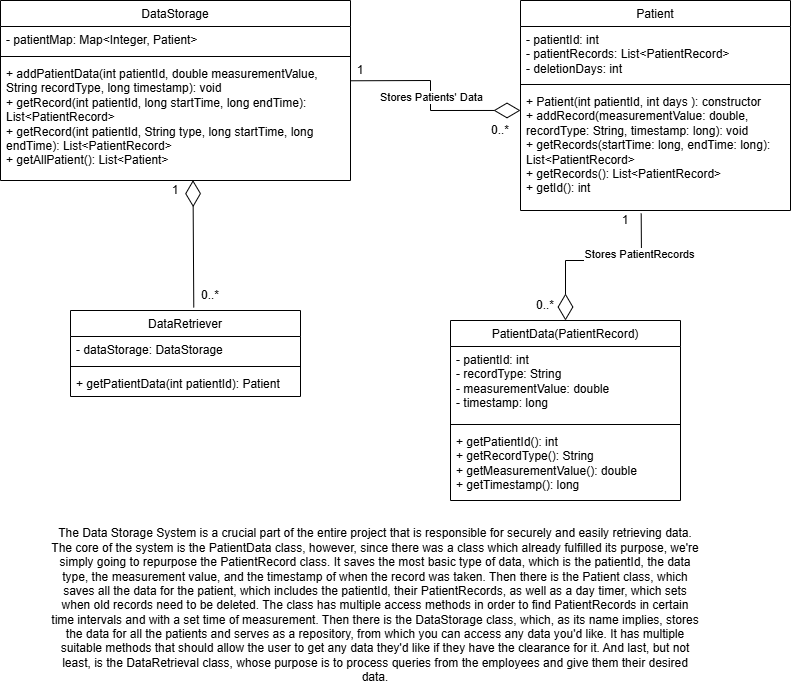

The diagram above was exported from draw.io. Its source (the exported page's mxGraphModel, read from the mxfile embedded in the PNG):
<mxGraphModel dx="786" dy="1594" grid="1" gridSize="10" guides="1" tooltips="1" connect="1" arrows="1" fold="1" page="1" pageScale="1" pageWidth="827" pageHeight="1169" math="0" shadow="0">
  <root>
    <mxCell id="0" />
    <mxCell id="1" parent="0" />
    <mxCell id="izLCav0wYHWKPVO817Jf-4" value="&lt;span style=&quot;font-weight: normal;&quot;&gt;DataStorage&lt;/span&gt;" style="swimlane;fontStyle=1;align=center;verticalAlign=top;childLayout=stackLayout;horizontal=1;startSize=26;horizontalStack=0;resizeParent=1;resizeParentMax=0;resizeLast=0;collapsible=1;marginBottom=0;whiteSpace=wrap;html=1;" vertex="1" parent="1">
      <mxGeometry x="30" y="-1150" width="350" height="180" as="geometry">
        <mxRectangle x="540" y="218" width="110" height="30" as="alternateBounds" />
      </mxGeometry>
    </mxCell>
    <mxCell id="izLCav0wYHWKPVO817Jf-5" value="- patientMap: Map&amp;lt;Integer, Patient&amp;gt;" style="text;strokeColor=none;fillColor=none;align=left;verticalAlign=top;spacingLeft=4;spacingRight=4;overflow=hidden;rotatable=0;points=[[0,0.5],[1,0.5]];portConstraint=eastwest;whiteSpace=wrap;html=1;" vertex="1" parent="izLCav0wYHWKPVO817Jf-4">
      <mxGeometry y="26" width="350" height="26" as="geometry" />
    </mxCell>
    <mxCell id="izLCav0wYHWKPVO817Jf-6" value="" style="line;strokeWidth=1;fillColor=none;align=left;verticalAlign=middle;spacingTop=-1;spacingLeft=3;spacingRight=3;rotatable=0;labelPosition=right;points=[];portConstraint=eastwest;strokeColor=inherit;" vertex="1" parent="izLCav0wYHWKPVO817Jf-4">
      <mxGeometry y="52" width="350" height="8" as="geometry" />
    </mxCell>
    <mxCell id="izLCav0wYHWKPVO817Jf-7" value="+ addPatientData(int patientId, double measurementValue, String recordType, long timestamp): void&lt;div&gt;+ getRecord(int patientId, long startTime, long endTime): List&amp;lt;PatientRecord&amp;gt;&lt;/div&gt;&lt;div&gt;+ getRecord(int patientId, String type, long startTime, long endTime): List&amp;lt;PatientRecord&amp;gt;&lt;/div&gt;&lt;div&gt;+ getAllPatient(): List&amp;lt;Patient&amp;gt;&lt;/div&gt;&lt;div&gt;&lt;br&gt;&lt;/div&gt;" style="text;strokeColor=none;fillColor=none;align=left;verticalAlign=top;spacingLeft=4;spacingRight=4;overflow=hidden;rotatable=0;points=[[0,0.5],[1,0.5]];portConstraint=eastwest;whiteSpace=wrap;html=1;" vertex="1" parent="izLCav0wYHWKPVO817Jf-4">
      <mxGeometry y="60" width="350" height="120" as="geometry" />
    </mxCell>
    <mxCell id="izLCav0wYHWKPVO817Jf-8" value="&lt;span style=&quot;font-weight: normal;&quot;&gt;PatientData(PatientRecord)&lt;/span&gt;" style="swimlane;fontStyle=1;align=center;verticalAlign=top;childLayout=stackLayout;horizontal=1;startSize=26;horizontalStack=0;resizeParent=1;resizeParentMax=0;resizeLast=0;collapsible=1;marginBottom=0;whiteSpace=wrap;html=1;" vertex="1" parent="1">
      <mxGeometry x="480" y="-830" width="230" height="180" as="geometry" />
    </mxCell>
    <mxCell id="izLCav0wYHWKPVO817Jf-9" value="&lt;div&gt;- patientId: int&amp;nbsp;&amp;nbsp;&lt;/div&gt;&lt;div&gt;- recordType: String&amp;nbsp;&amp;nbsp;&lt;/div&gt;&lt;div&gt;- measurementValue: double&amp;nbsp;&amp;nbsp;&lt;/div&gt;&lt;div&gt;- timestamp: long&lt;/div&gt;" style="text;strokeColor=none;fillColor=none;align=left;verticalAlign=top;spacingLeft=4;spacingRight=4;overflow=hidden;rotatable=0;points=[[0,0.5],[1,0.5]];portConstraint=eastwest;whiteSpace=wrap;html=1;" vertex="1" parent="izLCav0wYHWKPVO817Jf-8">
      <mxGeometry y="26" width="230" height="74" as="geometry" />
    </mxCell>
    <mxCell id="izLCav0wYHWKPVO817Jf-10" value="" style="line;strokeWidth=1;fillColor=none;align=left;verticalAlign=middle;spacingTop=-1;spacingLeft=3;spacingRight=3;rotatable=0;labelPosition=right;points=[];portConstraint=eastwest;strokeColor=inherit;" vertex="1" parent="izLCav0wYHWKPVO817Jf-8">
      <mxGeometry y="100" width="230" height="8" as="geometry" />
    </mxCell>
    <mxCell id="izLCav0wYHWKPVO817Jf-11" value="+ getPatientId(): int&lt;div&gt;+ getRecordType(): String&lt;/div&gt;&lt;div&gt;+ getMeasurementValue(): double&lt;/div&gt;&lt;div&gt;+ getTimestamp(): long&lt;/div&gt;" style="text;strokeColor=none;fillColor=none;align=left;verticalAlign=top;spacingLeft=4;spacingRight=4;overflow=hidden;rotatable=0;points=[[0,0.5],[1,0.5]];portConstraint=eastwest;whiteSpace=wrap;html=1;" vertex="1" parent="izLCav0wYHWKPVO817Jf-8">
      <mxGeometry y="108" width="230" height="72" as="geometry" />
    </mxCell>
    <mxCell id="izLCav0wYHWKPVO817Jf-12" value="&lt;span style=&quot;font-weight: normal;&quot;&gt;DataRetriever&lt;/span&gt;" style="swimlane;fontStyle=1;align=center;verticalAlign=top;childLayout=stackLayout;horizontal=1;startSize=26;horizontalStack=0;resizeParent=1;resizeParentMax=0;resizeLast=0;collapsible=1;marginBottom=0;whiteSpace=wrap;html=1;" vertex="1" parent="1">
      <mxGeometry x="100" y="-840" width="230" height="86" as="geometry" />
    </mxCell>
    <mxCell id="izLCav0wYHWKPVO817Jf-13" value="- dataStorage: DataStorage" style="text;strokeColor=none;fillColor=none;align=left;verticalAlign=top;spacingLeft=4;spacingRight=4;overflow=hidden;rotatable=0;points=[[0,0.5],[1,0.5]];portConstraint=eastwest;whiteSpace=wrap;html=1;" vertex="1" parent="izLCav0wYHWKPVO817Jf-12">
      <mxGeometry y="26" width="230" height="26" as="geometry" />
    </mxCell>
    <mxCell id="izLCav0wYHWKPVO817Jf-14" value="" style="line;strokeWidth=1;fillColor=none;align=left;verticalAlign=middle;spacingTop=-1;spacingLeft=3;spacingRight=3;rotatable=0;labelPosition=right;points=[];portConstraint=eastwest;strokeColor=inherit;" vertex="1" parent="izLCav0wYHWKPVO817Jf-12">
      <mxGeometry y="52" width="230" height="8" as="geometry" />
    </mxCell>
    <mxCell id="izLCav0wYHWKPVO817Jf-15" value="+ getPatientData(int patientId): Patient" style="text;strokeColor=none;fillColor=none;align=left;verticalAlign=top;spacingLeft=4;spacingRight=4;overflow=hidden;rotatable=0;points=[[0,0.5],[1,0.5]];portConstraint=eastwest;whiteSpace=wrap;html=1;" vertex="1" parent="izLCav0wYHWKPVO817Jf-12">
      <mxGeometry y="60" width="230" height="26" as="geometry" />
    </mxCell>
    <mxCell id="izLCav0wYHWKPVO817Jf-16" value="&lt;span style=&quot;font-weight: normal;&quot;&gt;Patient&lt;/span&gt;" style="swimlane;fontStyle=1;align=center;verticalAlign=top;childLayout=stackLayout;horizontal=1;startSize=26;horizontalStack=0;resizeParent=1;resizeParentMax=0;resizeLast=0;collapsible=1;marginBottom=0;whiteSpace=wrap;html=1;" vertex="1" parent="1">
      <mxGeometry x="550" y="-1150" width="270" height="210" as="geometry" />
    </mxCell>
    <mxCell id="izLCav0wYHWKPVO817Jf-17" value="&lt;div&gt;- patientId: int&amp;nbsp;&amp;nbsp;&lt;/div&gt;&lt;div&gt;- patientRecords: List&amp;lt;PatientRecord&amp;gt;&lt;/div&gt;&lt;div&gt;- deletionDays: int&lt;/div&gt;" style="text;strokeColor=none;fillColor=none;align=left;verticalAlign=top;spacingLeft=4;spacingRight=4;overflow=hidden;rotatable=0;points=[[0,0.5],[1,0.5]];portConstraint=eastwest;whiteSpace=wrap;html=1;" vertex="1" parent="izLCav0wYHWKPVO817Jf-16">
      <mxGeometry y="26" width="270" height="54" as="geometry" />
    </mxCell>
    <mxCell id="izLCav0wYHWKPVO817Jf-18" value="" style="line;strokeWidth=1;fillColor=none;align=left;verticalAlign=middle;spacingTop=-1;spacingLeft=3;spacingRight=3;rotatable=0;labelPosition=right;points=[];portConstraint=eastwest;strokeColor=inherit;" vertex="1" parent="izLCav0wYHWKPVO817Jf-16">
      <mxGeometry y="80" width="270" height="8" as="geometry" />
    </mxCell>
    <mxCell id="izLCav0wYHWKPVO817Jf-19" value="&lt;div&gt;+ Patient(int patientId, int days ): constructor&amp;nbsp;&amp;nbsp;&lt;/div&gt;&lt;div&gt;+ addRecord(measurementValue: double, recordType: String, timestamp: long): void&amp;nbsp;&amp;nbsp;&lt;/div&gt;&lt;div&gt;+ getRecords(startTime: long, endTime: long): List&amp;lt;PatientRecord&amp;gt;&amp;nbsp;&amp;nbsp;&lt;/div&gt;&lt;div&gt;+ getRecords(): List&amp;lt;PatientRecord&amp;gt;&amp;nbsp;&amp;nbsp;&lt;/div&gt;&lt;div&gt;+ getId(): int&amp;nbsp;&amp;nbsp;&lt;/div&gt;" style="text;strokeColor=none;fillColor=none;align=left;verticalAlign=top;spacingLeft=4;spacingRight=4;overflow=hidden;rotatable=0;points=[[0,0.5],[1,0.5]];portConstraint=eastwest;whiteSpace=wrap;html=1;" vertex="1" parent="izLCav0wYHWKPVO817Jf-16">
      <mxGeometry y="88" width="270" height="122" as="geometry" />
    </mxCell>
    <mxCell id="izLCav0wYHWKPVO817Jf-20" value="" style="endArrow=diamondThin;endFill=0;endSize=24;html=1;rounded=0;entryX=0.5;entryY=0;entryDx=0;entryDy=0;exitX=0.447;exitY=1.025;exitDx=0;exitDy=0;exitPerimeter=0;" edge="1" parent="1" source="izLCav0wYHWKPVO817Jf-19" target="izLCav0wYHWKPVO817Jf-8">
      <mxGeometry width="160" relative="1" as="geometry">
        <mxPoint x="673" y="-950" as="sourcePoint" />
        <mxPoint x="590" y="-890" as="targetPoint" />
        <Array as="points">
          <mxPoint x="671" y="-890" />
          <mxPoint x="595" y="-890" />
        </Array>
      </mxGeometry>
    </mxCell>
    <mxCell id="izLCav0wYHWKPVO817Jf-26" value="Stores PatientRecords" style="edgeLabel;html=1;align=center;verticalAlign=middle;resizable=0;points=[];" vertex="1" connectable="0" parent="izLCav0wYHWKPVO817Jf-20">
      <mxGeometry x="-0.5603" y="-2" relative="1" as="geometry">
        <mxPoint as="offset" />
      </mxGeometry>
    </mxCell>
    <mxCell id="izLCav0wYHWKPVO817Jf-21" value="" style="endArrow=diamondThin;endFill=0;endSize=24;html=1;rounded=0;exitX=1;exitY=0.169;exitDx=0;exitDy=0;exitPerimeter=0;entryX=0;entryY=0.18;entryDx=0;entryDy=0;entryPerimeter=0;" edge="1" parent="1" source="izLCav0wYHWKPVO817Jf-7" target="izLCav0wYHWKPVO817Jf-19">
      <mxGeometry width="160" relative="1" as="geometry">
        <mxPoint x="340" y="-900" as="sourcePoint" />
        <mxPoint x="540" y="-1042" as="targetPoint" />
        <Array as="points">
          <mxPoint x="460" y="-1070" />
          <mxPoint x="460" y="-1040" />
        </Array>
      </mxGeometry>
    </mxCell>
    <mxCell id="izLCav0wYHWKPVO817Jf-28" value="Stores Patients' Data" style="edgeLabel;html=1;align=center;verticalAlign=middle;resizable=0;points=[];" vertex="1" connectable="0" parent="izLCav0wYHWKPVO817Jf-21">
      <mxGeometry x="-0.0302" relative="1" as="geometry">
        <mxPoint as="offset" />
      </mxGeometry>
    </mxCell>
    <mxCell id="izLCav0wYHWKPVO817Jf-22" value="1" style="text;html=1;align=center;verticalAlign=middle;whiteSpace=wrap;rounded=0;" vertex="1" parent="1">
      <mxGeometry x="640" y="-940" width="30" height="20" as="geometry" />
    </mxCell>
    <mxCell id="izLCav0wYHWKPVO817Jf-23" value="1" style="text;html=1;align=center;verticalAlign=middle;whiteSpace=wrap;rounded=0;" vertex="1" parent="1">
      <mxGeometry x="380" y="-1090" width="20" height="20" as="geometry" />
    </mxCell>
    <mxCell id="izLCav0wYHWKPVO817Jf-24" value="0..*" style="text;html=1;align=center;verticalAlign=middle;whiteSpace=wrap;rounded=0;" vertex="1" parent="1">
      <mxGeometry x="510" y="-1030" width="40" height="20" as="geometry" />
    </mxCell>
    <mxCell id="izLCav0wYHWKPVO817Jf-25" value="0..*" style="text;html=1;align=center;verticalAlign=middle;whiteSpace=wrap;rounded=0;" vertex="1" parent="1">
      <mxGeometry x="560" y="-860" width="30" height="30" as="geometry" />
    </mxCell>
    <mxCell id="izLCav0wYHWKPVO817Jf-34" value="" style="endArrow=diamondThin;endFill=0;endSize=24;html=1;rounded=0;entryX=0.55;entryY=0.997;entryDx=0;entryDy=0;entryPerimeter=0;exitX=0.536;exitY=-0.035;exitDx=0;exitDy=0;exitPerimeter=0;" edge="1" parent="1" source="izLCav0wYHWKPVO817Jf-12" target="izLCav0wYHWKPVO817Jf-7">
      <mxGeometry width="160" relative="1" as="geometry">
        <mxPoint x="170" y="-910" as="sourcePoint" />
        <mxPoint x="330" y="-910" as="targetPoint" />
      </mxGeometry>
    </mxCell>
    <mxCell id="izLCav0wYHWKPVO817Jf-35" value="1" style="text;html=1;align=center;verticalAlign=middle;whiteSpace=wrap;rounded=0;" vertex="1" parent="1">
      <mxGeometry x="190" y="-970" width="30" height="20" as="geometry" />
    </mxCell>
    <mxCell id="izLCav0wYHWKPVO817Jf-36" value="0..*" style="text;html=1;align=center;verticalAlign=middle;whiteSpace=wrap;rounded=0;" vertex="1" parent="1">
      <mxGeometry x="210" y="-870" width="60" height="30" as="geometry" />
    </mxCell>
    <mxCell id="izLCav0wYHWKPVO817Jf-37" value="The Data Storage System is a crucial part of the entire project that is responsible for securely and easily retrieving data. The core of the system is the PatientData class, however, since there was a class which already fulfilled its purpose, we're simply going to repurpose the PatientRecord class. It saves the most basic type of data, which is the patientId, the data type, the measurement value, and the timestamp of when the record was taken. Then there is the Patient class, which saves all the data for the patient, which includes the patientId, their PatientRecords, as well as a day timer, which sets when old records need to be deleted. The class has multiple access methods in order to find PatientRecords in certain time intervals and with a set time of measurement. Then there is the DataStorage class, which, as its name implies, stores the data for all the patients and serves as a repository, from which you can access any data you'd like. It has multiple suitable methods that should allow the user to get any data they'd like if they have the clearance for it. And last, but not least, is the DataRetrieval class, whose purpose is to process queries from the employees and give them their desired data." style="text;html=1;align=center;verticalAlign=middle;whiteSpace=wrap;rounded=0;" vertex="1" parent="1">
      <mxGeometry x="80" y="-560" width="650" height="30" as="geometry" />
    </mxCell>
  </root>
</mxGraphModel>